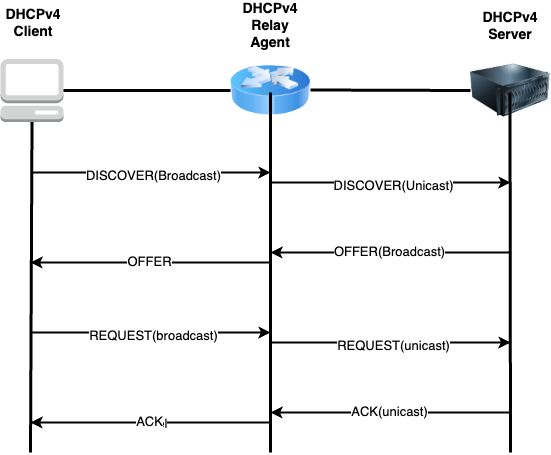

The diagram above was exported from draw.io. Its source (the exported page's mxGraphModel, read from the mxfile embedded in the PNG):
<mxGraphModel dx="1156" dy="766" grid="1" gridSize="10" guides="1" tooltips="1" connect="1" arrows="1" fold="1" page="1" pageScale="1" pageWidth="850" pageHeight="1100" math="0" shadow="0">
  <root>
    <mxCell id="0" />
    <mxCell id="1" parent="0" />
    <mxCell id="1rlw-cvENAZc3EJiCC24-1" value="" style="image;html=1;image=img/lib/clip_art/networking/Router_Icon_128x128.png" parent="1" vertex="1">
      <mxGeometry x="400" y="118" width="80" height="80" as="geometry" />
    </mxCell>
    <mxCell id="1rlw-cvENAZc3EJiCC24-2" value="" style="image;html=1;image=img/lib/clip_art/computers/Server_128x128.png" parent="1" vertex="1">
      <mxGeometry x="640" y="118" width="80" height="80" as="geometry" />
    </mxCell>
    <mxCell id="1rlw-cvENAZc3EJiCC24-3" value="" style="outlineConnect=0;dashed=0;verticalLabelPosition=bottom;verticalAlign=top;align=center;html=1;shape=mxgraph.aws3.management_console;fillColor=#D2D3D3;gradientColor=none;" parent="1" vertex="1">
      <mxGeometry x="170" y="126.5" width="63" height="63" as="geometry" />
    </mxCell>
    <mxCell id="1rlw-cvENAZc3EJiCC24-8" value="" style="endArrow=none;html=1;rounded=0;exitX=1;exitY=0.5;exitDx=0;exitDy=0;exitPerimeter=0;entryX=0;entryY=0.5;entryDx=0;entryDy=0;strokeWidth=3;" parent="1" source="1rlw-cvENAZc3EJiCC24-3" target="1rlw-cvENAZc3EJiCC24-1" edge="1">
      <mxGeometry width="50" height="50" relative="1" as="geometry">
        <mxPoint x="390" y="438" as="sourcePoint" />
        <mxPoint x="440" y="388" as="targetPoint" />
      </mxGeometry>
    </mxCell>
    <mxCell id="1rlw-cvENAZc3EJiCC24-9" value="" style="endArrow=none;html=1;rounded=0;exitX=1;exitY=0.5;exitDx=0;exitDy=0;exitPerimeter=0;entryX=0;entryY=0.5;entryDx=0;entryDy=0;strokeWidth=3;" parent="1" target="1rlw-cvENAZc3EJiCC24-2" edge="1">
      <mxGeometry width="50" height="50" relative="1" as="geometry">
        <mxPoint x="480" y="157.5" as="sourcePoint" />
        <mxPoint x="617" y="157.5" as="targetPoint" />
      </mxGeometry>
    </mxCell>
    <mxCell id="1rlw-cvENAZc3EJiCC24-12" value="DHCPv4 Client" style="text;html=1;align=center;verticalAlign=middle;whiteSpace=wrap;rounded=0;fontStyle=1;fontSize=14;" parent="1" vertex="1">
      <mxGeometry x="173" y="75" width="60" height="30" as="geometry" />
    </mxCell>
    <mxCell id="1rlw-cvENAZc3EJiCC24-13" value="DHCPv4 Server" style="text;html=1;align=center;verticalAlign=middle;whiteSpace=wrap;rounded=0;fontStyle=1;fontSize=14;" parent="1" vertex="1">
      <mxGeometry x="650" y="78" width="60" height="30" as="geometry" />
    </mxCell>
    <mxCell id="1rlw-cvENAZc3EJiCC24-14" value="DHCPv4 Relay Agent" style="text;html=1;align=center;verticalAlign=middle;whiteSpace=wrap;rounded=0;fontStyle=1;fontSize=14;" parent="1" vertex="1">
      <mxGeometry x="410" y="78" width="60" height="30" as="geometry" />
    </mxCell>
    <mxCell id="1rlw-cvENAZc3EJiCC24-15" value="" style="endArrow=none;html=1;rounded=0;exitX=0.5;exitY=1;exitDx=0;exitDy=0;exitPerimeter=0;strokeWidth=3;" parent="1" source="1rlw-cvENAZc3EJiCC24-3" edge="1">
      <mxGeometry width="50" height="50" relative="1" as="geometry">
        <mxPoint x="243" y="150" as="sourcePoint" />
        <mxPoint x="200" y="520" as="targetPoint" />
      </mxGeometry>
    </mxCell>
    <mxCell id="1rlw-cvENAZc3EJiCC24-16" value="" style="endArrow=none;html=1;rounded=0;exitX=0.5;exitY=1;exitDx=0;exitDy=0;exitPerimeter=0;strokeWidth=3;" parent="1" edge="1">
      <mxGeometry width="50" height="50" relative="1" as="geometry">
        <mxPoint x="440" y="160" as="sourcePoint" />
        <mxPoint x="440" y="520" as="targetPoint" />
      </mxGeometry>
    </mxCell>
    <mxCell id="1rlw-cvENAZc3EJiCC24-17" value="" style="endArrow=none;html=1;rounded=0;exitX=0.5;exitY=1;exitDx=0;exitDy=0;exitPerimeter=0;strokeWidth=3;" parent="1" edge="1">
      <mxGeometry width="50" height="50" relative="1" as="geometry">
        <mxPoint x="679.5" y="160" as="sourcePoint" />
        <mxPoint x="680" y="520" as="targetPoint" />
      </mxGeometry>
    </mxCell>
    <mxCell id="1rlw-cvENAZc3EJiCC24-18" value="" style="endArrow=classic;html=1;rounded=0;fontSize=13;strokeWidth=2;" parent="1" edge="1">
      <mxGeometry relative="1" as="geometry">
        <mxPoint x="200" y="240" as="sourcePoint" />
        <mxPoint x="440" y="240" as="targetPoint" />
      </mxGeometry>
    </mxCell>
    <mxCell id="1rlw-cvENAZc3EJiCC24-19" value="Label" style="edgeLabel;resizable=0;html=1;;align=center;verticalAlign=middle;fontSize=13;" parent="1rlw-cvENAZc3EJiCC24-18" connectable="0" vertex="1">
      <mxGeometry relative="1" as="geometry" />
    </mxCell>
    <mxCell id="1rlw-cvENAZc3EJiCC24-20" value="DISCOVER(Broadcast)" style="edgeLabel;html=1;align=center;verticalAlign=middle;resizable=0;points=[];fontSize=13;" parent="1rlw-cvENAZc3EJiCC24-18" vertex="1" connectable="0">
      <mxGeometry x="0.0167" y="-2" relative="1" as="geometry">
        <mxPoint as="offset" />
      </mxGeometry>
    </mxCell>
    <mxCell id="1rlw-cvENAZc3EJiCC24-21" value="" style="endArrow=classic;html=1;rounded=0;fontSize=13;strokeWidth=2;" parent="1" edge="1">
      <mxGeometry relative="1" as="geometry">
        <mxPoint x="440" y="250" as="sourcePoint" />
        <mxPoint x="680" y="250" as="targetPoint" />
      </mxGeometry>
    </mxCell>
    <mxCell id="1rlw-cvENAZc3EJiCC24-22" value="Label" style="edgeLabel;resizable=0;html=1;;align=center;verticalAlign=middle;fontSize=13;" parent="1rlw-cvENAZc3EJiCC24-21" connectable="0" vertex="1">
      <mxGeometry relative="1" as="geometry" />
    </mxCell>
    <mxCell id="1rlw-cvENAZc3EJiCC24-23" value="DISCOVER(Unicast)" style="edgeLabel;html=1;align=center;verticalAlign=middle;resizable=0;points=[];fontSize=13;" parent="1rlw-cvENAZc3EJiCC24-21" vertex="1" connectable="0">
      <mxGeometry x="0.0167" y="-2" relative="1" as="geometry">
        <mxPoint as="offset" />
      </mxGeometry>
    </mxCell>
    <mxCell id="1rlw-cvENAZc3EJiCC24-24" value="" style="endArrow=classic;html=1;rounded=0;fontSize=13;strokeWidth=2;" parent="1" edge="1">
      <mxGeometry relative="1" as="geometry">
        <mxPoint x="200" y="400" as="sourcePoint" />
        <mxPoint x="440" y="400" as="targetPoint" />
      </mxGeometry>
    </mxCell>
    <mxCell id="1rlw-cvENAZc3EJiCC24-25" value="Label" style="edgeLabel;resizable=0;html=1;;align=center;verticalAlign=middle;fontSize=13;" parent="1rlw-cvENAZc3EJiCC24-24" connectable="0" vertex="1">
      <mxGeometry relative="1" as="geometry" />
    </mxCell>
    <mxCell id="1rlw-cvENAZc3EJiCC24-26" value="REQUEST(broadcast)" style="edgeLabel;html=1;align=center;verticalAlign=middle;resizable=0;points=[];fontSize=13;" parent="1rlw-cvENAZc3EJiCC24-24" vertex="1" connectable="0">
      <mxGeometry x="0.0167" y="-2" relative="1" as="geometry">
        <mxPoint as="offset" />
      </mxGeometry>
    </mxCell>
    <mxCell id="1rlw-cvENAZc3EJiCC24-27" value="" style="endArrow=classic;html=1;rounded=0;fontSize=13;strokeWidth=2;" parent="1" edge="1">
      <mxGeometry relative="1" as="geometry">
        <mxPoint x="440" y="410" as="sourcePoint" />
        <mxPoint x="680" y="410" as="targetPoint" />
      </mxGeometry>
    </mxCell>
    <mxCell id="1rlw-cvENAZc3EJiCC24-28" value="Label" style="edgeLabel;resizable=0;html=1;;align=center;verticalAlign=middle;fontSize=13;" parent="1rlw-cvENAZc3EJiCC24-27" connectable="0" vertex="1">
      <mxGeometry relative="1" as="geometry" />
    </mxCell>
    <mxCell id="1rlw-cvENAZc3EJiCC24-29" value="REQUEST(unicast)" style="edgeLabel;html=1;align=center;verticalAlign=middle;resizable=0;points=[];fontSize=13;" parent="1rlw-cvENAZc3EJiCC24-27" vertex="1" connectable="0">
      <mxGeometry x="0.0167" y="-2" relative="1" as="geometry">
        <mxPoint as="offset" />
      </mxGeometry>
    </mxCell>
    <mxCell id="1rlw-cvENAZc3EJiCC24-30" value="" style="endArrow=classic;html=1;rounded=0;fontSize=13;strokeWidth=2;" parent="1" edge="1">
      <mxGeometry relative="1" as="geometry">
        <mxPoint x="680" y="320" as="sourcePoint" />
        <mxPoint x="440" y="320" as="targetPoint" />
      </mxGeometry>
    </mxCell>
    <mxCell id="1rlw-cvENAZc3EJiCC24-31" value="Label" style="edgeLabel;resizable=0;html=1;;align=center;verticalAlign=middle;fontSize=13;" parent="1rlw-cvENAZc3EJiCC24-30" connectable="0" vertex="1">
      <mxGeometry relative="1" as="geometry" />
    </mxCell>
    <mxCell id="1rlw-cvENAZc3EJiCC24-32" value="OFFER(Broadcast)" style="edgeLabel;html=1;align=center;verticalAlign=middle;resizable=0;points=[];fontSize=13;" parent="1rlw-cvENAZc3EJiCC24-30" vertex="1" connectable="0">
      <mxGeometry x="0.0167" y="-2" relative="1" as="geometry">
        <mxPoint as="offset" />
      </mxGeometry>
    </mxCell>
    <mxCell id="1rlw-cvENAZc3EJiCC24-36" value="" style="endArrow=classic;html=1;rounded=0;fontSize=13;strokeWidth=2;" parent="1" edge="1">
      <mxGeometry relative="1" as="geometry">
        <mxPoint x="440" y="330" as="sourcePoint" />
        <mxPoint x="200" y="330" as="targetPoint" />
      </mxGeometry>
    </mxCell>
    <mxCell id="1rlw-cvENAZc3EJiCC24-37" value="Label" style="edgeLabel;resizable=0;html=1;;align=center;verticalAlign=middle;fontSize=13;" parent="1rlw-cvENAZc3EJiCC24-36" connectable="0" vertex="1">
      <mxGeometry relative="1" as="geometry" />
    </mxCell>
    <mxCell id="1rlw-cvENAZc3EJiCC24-38" value="OFFER" style="edgeLabel;html=1;align=center;verticalAlign=middle;resizable=0;points=[];fontSize=13;" parent="1rlw-cvENAZc3EJiCC24-36" vertex="1" connectable="0">
      <mxGeometry x="0.0167" y="-2" relative="1" as="geometry">
        <mxPoint as="offset" />
      </mxGeometry>
    </mxCell>
    <mxCell id="1rlw-cvENAZc3EJiCC24-39" value="" style="endArrow=classic;html=1;rounded=0;fontSize=13;strokeWidth=2;" parent="1" edge="1">
      <mxGeometry relative="1" as="geometry">
        <mxPoint x="680" y="480" as="sourcePoint" />
        <mxPoint x="440" y="480" as="targetPoint" />
      </mxGeometry>
    </mxCell>
    <mxCell id="1rlw-cvENAZc3EJiCC24-40" value="Label" style="edgeLabel;resizable=0;html=1;;align=center;verticalAlign=middle;fontSize=13;" parent="1rlw-cvENAZc3EJiCC24-39" connectable="0" vertex="1">
      <mxGeometry relative="1" as="geometry" />
    </mxCell>
    <mxCell id="1rlw-cvENAZc3EJiCC24-41" value="ACK(unicast)" style="edgeLabel;html=1;align=center;verticalAlign=middle;resizable=0;points=[];fontSize=13;" parent="1rlw-cvENAZc3EJiCC24-39" vertex="1" connectable="0">
      <mxGeometry x="0.0167" y="-2" relative="1" as="geometry">
        <mxPoint as="offset" />
      </mxGeometry>
    </mxCell>
    <mxCell id="1rlw-cvENAZc3EJiCC24-42" value="" style="endArrow=classic;html=1;rounded=0;fontSize=13;strokeWidth=2;" parent="1" edge="1">
      <mxGeometry relative="1" as="geometry">
        <mxPoint x="440" y="490" as="sourcePoint" />
        <mxPoint x="200" y="490" as="targetPoint" />
      </mxGeometry>
    </mxCell>
    <mxCell id="1rlw-cvENAZc3EJiCC24-43" value="Label" style="edgeLabel;resizable=0;html=1;;align=center;verticalAlign=middle;fontSize=13;" parent="1rlw-cvENAZc3EJiCC24-42" connectable="0" vertex="1">
      <mxGeometry relative="1" as="geometry" />
    </mxCell>
    <mxCell id="1rlw-cvENAZc3EJiCC24-44" value="ACK" style="edgeLabel;html=1;align=center;verticalAlign=middle;resizable=0;points=[];fontSize=13;" parent="1rlw-cvENAZc3EJiCC24-42" vertex="1" connectable="0">
      <mxGeometry x="0.0167" y="-2" relative="1" as="geometry">
        <mxPoint as="offset" />
      </mxGeometry>
    </mxCell>
  </root>
</mxGraphModel>